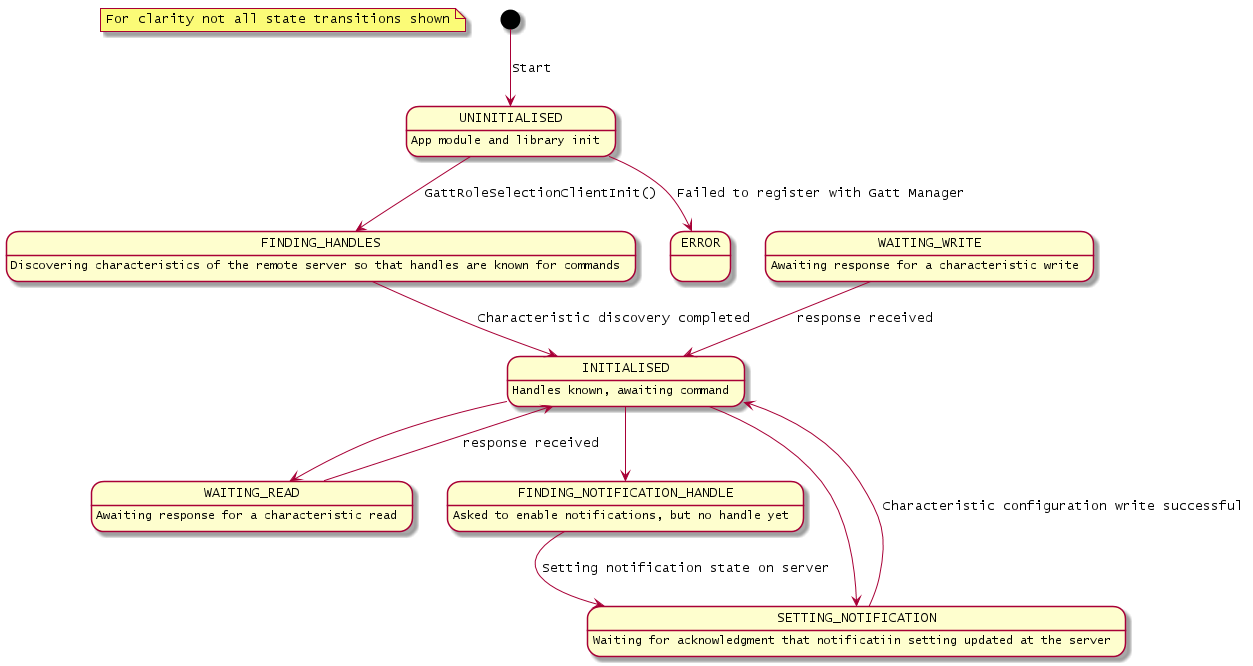

The diagram above was rendered by PlantUML. Its source (embedded in the PNG):
@startuml inline_umlgraph_1.png
    note "For clarity not all state transitions shown" as N1

    [*] -down-> UNINITIALISED : Start

    UNINITIALISED : App module and library init
    UNINITIALISED --> FINDING_HANDLES : GattRoleSelectionClientInit()
    UNINITIALISED --> ERROR : Failed to register with Gatt Manager

    FINDING_HANDLES : Discovering characteristics of the remote server so that handles are known for commands
    FINDING_HANDLES --> INITIALISED : Characteristic discovery completed 

    INITIALISED : Handles known, awaiting command
    INITIALISED --> WAITING_READ
    INITIALISED --> FINDING_NOTIFICATION_HANDLE
    INITIALISED --> SETTING_NOTIFICATION

    FINDING_NOTIFICATION_HANDLE : Asked to enable notifications, but no handle yet
    FINDING_NOTIFICATION_HANDLE --> SETTING_NOTIFICATION : Setting notification state on server

    SETTING_NOTIFICATION : Waiting for acknowledgment that notificatiin setting updated at the server
    SETTING_NOTIFICATION --> INITIALISED : Characteristic configuration write successful

    WAITING_READ : Awaiting response for a characteristic read
    WAITING_READ --> INITIALISED : response received

    WAITING_WRITE : Awaiting response for a characteristic write
    WAITING_WRITE --> INITIALISED : response received
@enduml